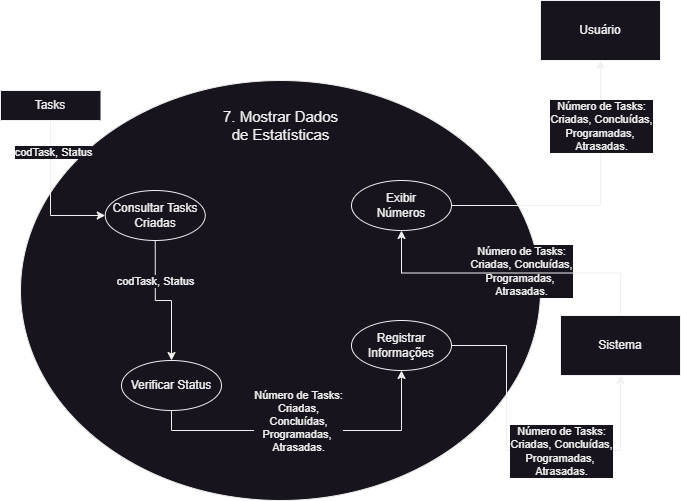

The diagram above was exported from draw.io. Its source (the exported page's mxGraphModel, read from the mxfile embedded in the PNG):
<mxGraphModel dx="1022" dy="640" grid="1" gridSize="10" guides="1" tooltips="1" connect="1" arrows="1" fold="1" page="1" pageScale="1" pageWidth="827" pageHeight="1169" math="0" shadow="0">
  <root>
    <mxCell id="0" />
    <mxCell id="1" parent="0" />
    <mxCell id="f2A6xPdmC6SwqORmkJgt-1" value="" style="shape=ellipse;html=1;dashed=0;whiteSpace=wrap;perimeter=ellipsePerimeter;" parent="1" vertex="1">
      <mxGeometry x="140" y="120" width="520" height="420" as="geometry" />
    </mxCell>
    <mxCell id="f2A6xPdmC6SwqORmkJgt-2" value="7. Mostrar Dados &lt;br&gt;de Estatísticas" style="text;html=1;strokeColor=none;fillColor=none;align=center;verticalAlign=middle;whiteSpace=wrap;rounded=0;fontSize=15;" parent="1" vertex="1">
      <mxGeometry x="288.75" y="150" width="222.5" height="30" as="geometry" />
    </mxCell>
    <mxCell id="f2A6xPdmC6SwqORmkJgt-34" style="edgeStyle=orthogonalEdgeStyle;rounded=0;orthogonalLoop=1;jettySize=auto;html=1;exitX=0.5;exitY=1;exitDx=0;exitDy=0;entryX=0;entryY=0.5;entryDx=0;entryDy=0;" parent="1" source="f2A6xPdmC6SwqORmkJgt-8" target="f2A6xPdmC6SwqORmkJgt-12" edge="1">
      <mxGeometry relative="1" as="geometry" />
    </mxCell>
    <mxCell id="f2A6xPdmC6SwqORmkJgt-35" value="codTask, Status" style="edgeLabel;html=1;align=center;verticalAlign=middle;resizable=0;points=[];" parent="f2A6xPdmC6SwqORmkJgt-34" vertex="1" connectable="0">
      <mxGeometry x="-0.5847" y="2" relative="1" as="geometry">
        <mxPoint as="offset" />
      </mxGeometry>
    </mxCell>
    <mxCell id="f2A6xPdmC6SwqORmkJgt-8" value="Tasks" style="html=1;dashed=0;whiteSpace=wrap;shape=partialRectangle;right=0;" parent="1" vertex="1">
      <mxGeometry x="120" y="130" width="100" height="30" as="geometry" />
    </mxCell>
    <mxCell id="f2A6xPdmC6SwqORmkJgt-15" value="" style="edgeStyle=orthogonalEdgeStyle;rounded=0;orthogonalLoop=1;jettySize=auto;html=1;entryX=0.5;entryY=0;entryDx=0;entryDy=0;" parent="1" source="f2A6xPdmC6SwqORmkJgt-12" target="f2A6xPdmC6SwqORmkJgt-14" edge="1">
      <mxGeometry relative="1" as="geometry" />
    </mxCell>
    <mxCell id="f2A6xPdmC6SwqORmkJgt-12" value="Consultar Tasks&lt;br&gt;Criadas" style="shape=ellipse;html=1;dashed=0;whiteSpace=wrap;perimeter=ellipsePerimeter;" parent="1" vertex="1">
      <mxGeometry x="224.75" y="230" width="100" height="50" as="geometry" />
    </mxCell>
    <mxCell id="f2A6xPdmC6SwqORmkJgt-18" value="" style="edgeStyle=orthogonalEdgeStyle;rounded=0;orthogonalLoop=1;jettySize=auto;html=1;entryX=0.5;entryY=1;entryDx=0;entryDy=0;exitX=0.5;exitY=1;exitDx=0;exitDy=0;" parent="1" source="f2A6xPdmC6SwqORmkJgt-14" target="f2A6xPdmC6SwqORmkJgt-17" edge="1">
      <mxGeometry relative="1" as="geometry" />
    </mxCell>
    <mxCell id="f2A6xPdmC6SwqORmkJgt-19" value="Número de Tasks:&lt;br&gt;Criadas,&lt;br&gt;Concluídas,&lt;br&gt;Programadas,&amp;nbsp;&lt;br&gt;Atrasadas." style="edgeLabel;html=1;align=center;verticalAlign=middle;resizable=0;points=[];" parent="f2A6xPdmC6SwqORmkJgt-18" vertex="1" connectable="0">
      <mxGeometry x="-0.4174" y="-3" relative="1" as="geometry">
        <mxPoint x="56" y="-13" as="offset" />
      </mxGeometry>
    </mxCell>
    <mxCell id="f2A6xPdmC6SwqORmkJgt-14" value="Verificar Status" style="shape=ellipse;html=1;dashed=0;whiteSpace=wrap;perimeter=ellipsePerimeter;" parent="1" vertex="1">
      <mxGeometry x="241" y="400" width="100" height="50" as="geometry" />
    </mxCell>
    <mxCell id="f2A6xPdmC6SwqORmkJgt-16" value="codTask, Status" style="edgeLabel;html=1;align=center;verticalAlign=middle;resizable=0;points=[];" parent="1" vertex="1" connectable="0">
      <mxGeometry x="274.75333333333344" y="320" as="geometry" />
    </mxCell>
    <mxCell id="f2A6xPdmC6SwqORmkJgt-31" value="" style="edgeStyle=orthogonalEdgeStyle;rounded=0;orthogonalLoop=1;jettySize=auto;html=1;entryX=0.5;entryY=1;entryDx=0;entryDy=0;" parent="1" source="f2A6xPdmC6SwqORmkJgt-17" target="f2A6xPdmC6SwqORmkJgt-30" edge="1">
      <mxGeometry relative="1" as="geometry">
        <Array as="points">
          <mxPoint x="626" y="385" />
          <mxPoint x="626" y="490" />
          <mxPoint x="740" y="490" />
        </Array>
      </mxGeometry>
    </mxCell>
    <mxCell id="f2A6xPdmC6SwqORmkJgt-17" value="Registrar&lt;br&gt;Informações" style="shape=ellipse;html=1;dashed=0;whiteSpace=wrap;perimeter=ellipsePerimeter;" parent="1" vertex="1">
      <mxGeometry x="471" y="360" width="100" height="50" as="geometry" />
    </mxCell>
    <mxCell id="f2A6xPdmC6SwqORmkJgt-28" value="" style="edgeStyle=orthogonalEdgeStyle;rounded=0;orthogonalLoop=1;jettySize=auto;html=1;" parent="1" source="f2A6xPdmC6SwqORmkJgt-22" target="f2A6xPdmC6SwqORmkJgt-27" edge="1">
      <mxGeometry relative="1" as="geometry" />
    </mxCell>
    <mxCell id="f2A6xPdmC6SwqORmkJgt-22" value="Exibir&lt;br&gt;Números" style="shape=ellipse;html=1;dashed=0;whiteSpace=wrap;perimeter=ellipsePerimeter;" parent="1" vertex="1">
      <mxGeometry x="471" y="220" width="100" height="50" as="geometry" />
    </mxCell>
    <mxCell id="f2A6xPdmC6SwqORmkJgt-25" value="Número de Tasks:&lt;br&gt;Criadas, Concluídas,&lt;br&gt;Programadas,&amp;nbsp;&lt;br&gt;Atrasadas." style="edgeLabel;html=1;align=center;verticalAlign=middle;resizable=0;points=[];" parent="1" vertex="1" connectable="0">
      <mxGeometry x="640" y="310" as="geometry" />
    </mxCell>
    <mxCell id="f2A6xPdmC6SwqORmkJgt-27" value="Usuário" style="whiteSpace=wrap;html=1;dashed=0;" parent="1" vertex="1">
      <mxGeometry x="660" y="40" width="120" height="60" as="geometry" />
    </mxCell>
    <mxCell id="VsfcZViDpQRvTNgDOCbW-1" style="edgeStyle=orthogonalEdgeStyle;rounded=0;orthogonalLoop=1;jettySize=auto;html=1;exitX=0.5;exitY=0;exitDx=0;exitDy=0;entryX=0.5;entryY=1;entryDx=0;entryDy=0;" edge="1" parent="1" source="f2A6xPdmC6SwqORmkJgt-30" target="f2A6xPdmC6SwqORmkJgt-22">
      <mxGeometry relative="1" as="geometry" />
    </mxCell>
    <mxCell id="f2A6xPdmC6SwqORmkJgt-30" value="Sistema" style="whiteSpace=wrap;html=1;dashed=0;" parent="1" vertex="1">
      <mxGeometry x="680" y="355" width="120" height="60" as="geometry" />
    </mxCell>
    <mxCell id="f2A6xPdmC6SwqORmkJgt-32" value="Número de Tasks:&lt;br&gt;Criadas, Concluídas,&lt;br&gt;Programadas,&amp;nbsp;&lt;br&gt;Atrasadas." style="edgeLabel;html=1;align=center;verticalAlign=middle;resizable=0;points=[];" parent="1" vertex="1" connectable="0">
      <mxGeometry x="680" y="490" as="geometry" />
    </mxCell>
    <mxCell id="f2A6xPdmC6SwqORmkJgt-33" value="Número de Tasks:&lt;br&gt;Criadas, Concluídas,&lt;br&gt;Programadas,&amp;nbsp;&lt;br&gt;Atrasadas." style="edgeLabel;html=1;align=center;verticalAlign=middle;resizable=0;points=[];" parent="1" vertex="1" connectable="0">
      <mxGeometry x="720" y="165" as="geometry" />
    </mxCell>
  </root>
</mxGraphModel>